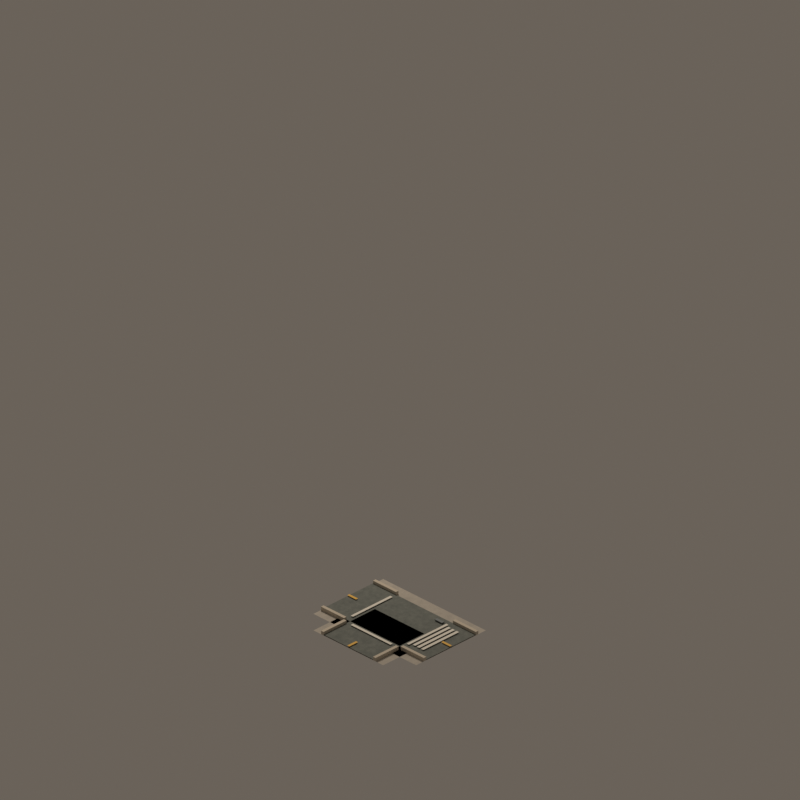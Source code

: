 # Source: road_mask_14.blend  (saved by Blender 4.5.92; exported with 4.5.12 LTS)
import bpy
from mathutils import Matrix  # noqa: F401  (used for matrix-valued properties, if any)

bpy.ops.wm.read_factory_settings(use_empty=True)
scene = bpy.context.scene
scene.name = 'CitySimContinuousStreet_road_mask_14'

# ---- materials (node trees are filled in below, after node groups)
mat_continuouswarmconcretesidewalk = bpy.data.materials.new('ContinuousWarmConcreteSidewalk')
mat_continuouswarmconcretesidewalk.diffuse_color = (0.54, 0.505, 0.44, 1.0)
mat_continuousrichcharcoalasphalt = bpy.data.materials.new('ContinuousRichCharcoalAsphalt')
mat_continuousrichcharcoalasphalt.diffuse_color = (0.205, 0.225, 0.205, 1.0)
mat_continuouscutstonecurb = bpy.data.materials.new('ContinuousCutStoneCurb')
mat_continuouscutstonecurb.diffuse_color = (0.62, 0.56, 0.46, 1.0)
mat_continuouswarmochrecentermarking = bpy.data.materials.new('ContinuousWarmOchreCenterMarking')
mat_continuouswarmochrecentermarking.diffuse_color = (0.82, 0.49, 0.07, 1.0)
mat_continuouswarmwhitemarking = bpy.data.materials.new('ContinuousWarmWhiteMarking')
mat_continuouswarmwhitemarking.diffuse_color = (0.82, 0.8, 0.72, 1.0)
mat_continuousroadiron = bpy.data.materials.new('ContinuousRoadIron')
mat_continuousroadiron.diffuse_color = (0.09, 0.105, 0.11, 1.0)

# ---- material node trees
mat_continuouswarmconcretesidewalk.use_nodes = True; mat_continuouswarmconcretesidewalk.node_tree.nodes.clear()
_N = mat_continuouswarmconcretesidewalk.node_tree.nodes; _L = mat_continuouswarmconcretesidewalk.node_tree.links
n0 = _N.new('ShaderNodeBsdfPrincipled'); n0.name = 'Principled BSDF'; n0.location = (-200, 100)
n0.inputs[2].default_value = 0.91
n1 = _N.new('ShaderNodeOutputMaterial'); n1.name = 'Material Output'; n1.location = (200, 100)
n2 = _N.new('ShaderNodeNewGeometry'); n2.name = 'Geometry'; n2.location = (0, 0)
n3 = _N.new('ShaderNodeSeparateXYZ'); n3.name = 'Separate XYZ'; n3.location = (0, 0)
n4 = _N.new('ShaderNodeMath'); n4.name = 'Math'; n4.location = (0, 0)
n4.operation = 'MULTIPLY'
n4.inputs[1].default_value = 3.142
n5 = _N.new('ShaderNodeMath'); n5.name = 'Math.001'; n5.location = (0, 0)
n5.operation = 'SINE'
n6 = _N.new('ShaderNodeMath'); n6.name = 'Math.002'; n6.location = (0, 0)
n6.operation = 'MULTIPLY'
n6.inputs[1].default_value = 3.142
n7 = _N.new('ShaderNodeMath'); n7.name = 'Math.003'; n7.location = (0, 0)
n7.inputs[1].default_value = 1.571
n8 = _N.new('ShaderNodeMath'); n8.name = 'Math.004'; n8.location = (0, 0)
n8.operation = 'SINE'
n9 = _N.new('ShaderNodeMath'); n9.name = 'Math.005'; n9.location = (0, 0)
n9.operation = 'MULTIPLY'
n9.inputs[1].default_value = 3.142
n10 = _N.new('ShaderNodeMath'); n10.name = 'Math.006'; n10.location = (0, 0)
n10.operation = 'SINE'
n11 = _N.new('ShaderNodeMath'); n11.name = 'Math.007'; n11.location = (0, 0)
n11.operation = 'MULTIPLY'
n11.inputs[1].default_value = 3.142
n12 = _N.new('ShaderNodeMath'); n12.name = 'Math.008'; n12.location = (0, 0)
n12.inputs[1].default_value = 1.571
n13 = _N.new('ShaderNodeMath'); n13.name = 'Math.009'; n13.location = (0, 0)
n13.operation = 'SINE'
n14 = _N.new('ShaderNodeCombineXYZ'); n14.name = 'Combine XYZ'; n14.location = (0, 0)
n15 = _N.new('ShaderNodeTexNoise'); n15.name = 'Noise Texture'; n15.location = (0, 0)
n15.noise_dimensions = '4D'
n15.inputs[2].default_value = 2.1
n15.inputs[3].default_value = 4.0
n15.inputs[4].default_value = 0.72
n16 = _N.new('ShaderNodeValToRGB'); n16.name = 'Color Ramp'; n16.location = (0, 0)
while len(n16.color_ramp.elements) > 1: n16.color_ramp.elements.remove(n16.color_ramp.elements[-1])
n16.color_ramp.elements[0].position = 0.22; n16.color_ramp.elements[0].color = (0.39, 0.37, 0.33, 1.0)
_e = n16.color_ramp.elements.new(0.78); _e.color = (0.54, 0.505, 0.44, 1.0)
n17 = _N.new('ShaderNodeBump'); n17.name = 'Bump'; n17.location = (0, 0)
n17.inputs[0].default_value = 0.025
n17.inputs[1].default_value = 0.018
_L.new(n0.outputs[0], n1.inputs[0])
_L.new(n2.outputs[0], n3.inputs[0])
_L.new(n3.outputs[0], n4.inputs[0])
_L.new(n4.outputs[0], n5.inputs[0])
_L.new(n3.outputs[0], n6.inputs[0])
_L.new(n6.outputs[0], n7.inputs[0])
_L.new(n7.outputs[0], n8.inputs[0])
_L.new(n3.outputs[1], n9.inputs[0])
_L.new(n9.outputs[0], n10.inputs[0])
_L.new(n3.outputs[1], n11.inputs[0])
_L.new(n11.outputs[0], n12.inputs[0])
_L.new(n12.outputs[0], n13.inputs[0])
_L.new(n5.outputs[0], n14.inputs[0])
_L.new(n8.outputs[0], n14.inputs[1])
_L.new(n10.outputs[0], n14.inputs[2])
_L.new(n14.outputs[0], n15.inputs[0])
_L.new(n13.outputs[0], n15.inputs[1])
_L.new(n15.outputs[0], n16.inputs[0])
_L.new(n16.outputs[0], n0.inputs[0])
_L.new(n15.outputs[0], n17.inputs[3])
_L.new(n17.outputs[0], n0.inputs[5])
n1.is_active_output = True
mat_continuousrichcharcoalasphalt.use_nodes = True; mat_continuousrichcharcoalasphalt.node_tree.nodes.clear()
_N = mat_continuousrichcharcoalasphalt.node_tree.nodes; _L = mat_continuousrichcharcoalasphalt.node_tree.links
n0 = _N.new('ShaderNodeBsdfPrincipled'); n0.name = 'Principled BSDF'; n0.location = (-200, 100)
n0.inputs[2].default_value = 0.87
n1 = _N.new('ShaderNodeOutputMaterial'); n1.name = 'Material Output'; n1.location = (200, 100)
n2 = _N.new('ShaderNodeNewGeometry'); n2.name = 'Geometry'; n2.location = (0, 0)
n3 = _N.new('ShaderNodeSeparateXYZ'); n3.name = 'Separate XYZ'; n3.location = (0, 0)
n4 = _N.new('ShaderNodeMath'); n4.name = 'Math'; n4.location = (0, 0)
n4.operation = 'MULTIPLY'
n4.inputs[1].default_value = 3.142
n5 = _N.new('ShaderNodeMath'); n5.name = 'Math.001'; n5.location = (0, 0)
n5.operation = 'SINE'
n6 = _N.new('ShaderNodeMath'); n6.name = 'Math.002'; n6.location = (0, 0)
n6.operation = 'MULTIPLY'
n6.inputs[1].default_value = 3.142
n7 = _N.new('ShaderNodeMath'); n7.name = 'Math.003'; n7.location = (0, 0)
n7.inputs[1].default_value = 1.571
n8 = _N.new('ShaderNodeMath'); n8.name = 'Math.004'; n8.location = (0, 0)
n8.operation = 'SINE'
n9 = _N.new('ShaderNodeMath'); n9.name = 'Math.005'; n9.location = (0, 0)
n9.operation = 'MULTIPLY'
n9.inputs[1].default_value = 3.142
n10 = _N.new('ShaderNodeMath'); n10.name = 'Math.006'; n10.location = (0, 0)
n10.operation = 'SINE'
n11 = _N.new('ShaderNodeMath'); n11.name = 'Math.007'; n11.location = (0, 0)
n11.operation = 'MULTIPLY'
n11.inputs[1].default_value = 3.142
n12 = _N.new('ShaderNodeMath'); n12.name = 'Math.008'; n12.location = (0, 0)
n12.inputs[1].default_value = 1.571
n13 = _N.new('ShaderNodeMath'); n13.name = 'Math.009'; n13.location = (0, 0)
n13.operation = 'SINE'
n14 = _N.new('ShaderNodeCombineXYZ'); n14.name = 'Combine XYZ'; n14.location = (0, 0)
n15 = _N.new('ShaderNodeTexNoise'); n15.name = 'Noise Texture'; n15.location = (0, 0)
n15.noise_dimensions = '4D'
n15.inputs[2].default_value = 3.4
n15.inputs[3].default_value = 4.0
n15.inputs[4].default_value = 0.72
n16 = _N.new('ShaderNodeValToRGB'); n16.name = 'Color Ramp'; n16.location = (0, 0)
while len(n16.color_ramp.elements) > 1: n16.color_ramp.elements.remove(n16.color_ramp.elements[-1])
n16.color_ramp.elements[0].position = 0.22; n16.color_ramp.elements[0].color = (0.105, 0.122, 0.115, 1.0)
_e = n16.color_ramp.elements.new(0.78); _e.color = (0.205, 0.225, 0.205, 1.0)
n17 = _N.new('ShaderNodeBump'); n17.name = 'Bump'; n17.location = (0, 0)
n17.inputs[0].default_value = 0.055
n17.inputs[1].default_value = 0.018
_L.new(n0.outputs[0], n1.inputs[0])
_L.new(n2.outputs[0], n3.inputs[0])
_L.new(n3.outputs[0], n4.inputs[0])
_L.new(n4.outputs[0], n5.inputs[0])
_L.new(n3.outputs[0], n6.inputs[0])
_L.new(n6.outputs[0], n7.inputs[0])
_L.new(n7.outputs[0], n8.inputs[0])
_L.new(n3.outputs[1], n9.inputs[0])
_L.new(n9.outputs[0], n10.inputs[0])
_L.new(n3.outputs[1], n11.inputs[0])
_L.new(n11.outputs[0], n12.inputs[0])
_L.new(n12.outputs[0], n13.inputs[0])
_L.new(n5.outputs[0], n14.inputs[0])
_L.new(n8.outputs[0], n14.inputs[1])
_L.new(n10.outputs[0], n14.inputs[2])
_L.new(n14.outputs[0], n15.inputs[0])
_L.new(n13.outputs[0], n15.inputs[1])
_L.new(n15.outputs[0], n16.inputs[0])
_L.new(n16.outputs[0], n0.inputs[0])
_L.new(n15.outputs[0], n17.inputs[3])
_L.new(n17.outputs[0], n0.inputs[5])
n1.is_active_output = True
mat_continuouscutstonecurb.use_nodes = True; mat_continuouscutstonecurb.node_tree.nodes.clear()
_N = mat_continuouscutstonecurb.node_tree.nodes; _L = mat_continuouscutstonecurb.node_tree.links
n0 = _N.new('ShaderNodeBsdfPrincipled'); n0.name = 'Principled BSDF'; n0.location = (-200, 100)
n0.inputs[0].default_value = (0.62, 0.56, 0.46, 1.0)
n0.inputs[2].default_value = 0.88
n1 = _N.new('ShaderNodeOutputMaterial'); n1.name = 'Material Output'; n1.location = (200, 100)
_L.new(n0.outputs[0], n1.inputs[0])
n1.is_active_output = True
mat_continuouswarmochrecentermarking.use_nodes = True; mat_continuouswarmochrecentermarking.node_tree.nodes.clear()
_N = mat_continuouswarmochrecentermarking.node_tree.nodes; _L = mat_continuouswarmochrecentermarking.node_tree.links
n0 = _N.new('ShaderNodeBsdfPrincipled'); n0.name = 'Principled BSDF'; n0.location = (-200, 100)
n0.inputs[0].default_value = (0.82, 0.49, 0.07, 1.0)
n0.inputs[2].default_value = 0.72
n1 = _N.new('ShaderNodeOutputMaterial'); n1.name = 'Material Output'; n1.location = (200, 100)
_L.new(n0.outputs[0], n1.inputs[0])
n1.is_active_output = True
mat_continuouswarmwhitemarking.use_nodes = True; mat_continuouswarmwhitemarking.node_tree.nodes.clear()
_N = mat_continuouswarmwhitemarking.node_tree.nodes; _L = mat_continuouswarmwhitemarking.node_tree.links
n0 = _N.new('ShaderNodeBsdfPrincipled'); n0.name = 'Principled BSDF'; n0.location = (-200, 100)
n0.inputs[0].default_value = (0.82, 0.8, 0.72, 1.0)
n0.inputs[2].default_value = 0.75
n1 = _N.new('ShaderNodeOutputMaterial'); n1.name = 'Material Output'; n1.location = (200, 100)
_L.new(n0.outputs[0], n1.inputs[0])
n1.is_active_output = True
mat_continuousroadiron.use_nodes = True; mat_continuousroadiron.node_tree.nodes.clear()
_N = mat_continuousroadiron.node_tree.nodes; _L = mat_continuousroadiron.node_tree.links
n0 = _N.new('ShaderNodeBsdfPrincipled'); n0.name = 'Principled BSDF'; n0.location = (-200, 100)
n0.inputs[0].default_value = (0.09, 0.105, 0.11, 1.0)
n0.inputs[1].default_value = 0.58
n0.inputs[2].default_value = 0.54
n1 = _N.new('ShaderNodeOutputMaterial'); n1.name = 'Material Output'; n1.location = (200, 100)
_L.new(n0.outputs[0], n1.inputs[0])
n1.is_active_output = True

# ---- world
world_citysimworld = bpy.data.worlds.new('CitySimWorld'); scene.world = world_citysimworld
world_citysimworld.use_nodes = True; world_citysimworld.node_tree.nodes.clear()
_N = world_citysimworld.node_tree.nodes; _L = world_citysimworld.node_tree.links
n0 = _N.new('ShaderNodeBackground'); n0.name = 'Background'; n0.location = (-200, 100)
n0.inputs[0].default_value = (0.2, 0.17, 0.14, 1.0)
n0.inputs[1].default_value = 0.72
n1 = _N.new('ShaderNodeOutputWorld'); n1.name = 'World Output'; n1.location = (200, 100)
_L.new(n0.outputs[0], n1.inputs[0])
n1.is_active_output = True

# ---- cameras
cam_camne = bpy.data.cameras.new('camNE')
cam_camne.type = 'ORTHO'
cam_camne.ortho_scale = 12.34
cam_camne.shift_y = 0.2812
cam_camse = bpy.data.cameras.new('camSE')
cam_camse.type = 'ORTHO'
cam_camse.ortho_scale = 12.34
cam_camse.shift_y = 0.2812
cam_camsw = bpy.data.cameras.new('camSW')
cam_camsw.type = 'ORTHO'
cam_camsw.ortho_scale = 12.34
cam_camsw.shift_y = 0.2812
cam_camnw = bpy.data.cameras.new('camNW')
cam_camnw.type = 'ORTHO'
cam_camnw.ortho_scale = 12.34
cam_camnw.shift_y = 0.2812

# ---- lights
light_citysimkey = bpy.data.lights.new('CitySimKey', 'AREA')
light_citysimkey.color = (1.0, 0.86, 0.72)
light_citysimkey.energy = 1100.0
light_citysimkey.shape = 'DISK'
light_citysimkey.size = 5.0

# ---- meshes
me_walkarmeastmesh = bpy.data.meshes.new('WalkArmEastMesh')
me_walkarmeastmesh.from_pydata([(-0.76, -1.12, 0.04), (0.76, -1.12, 0.04), (0.76, 0.0, 0.04), (-0.76, 0.0, 0.04)], [], [(0, 1, 2, 3)])
me_walkarmeastmesh.materials.append(mat_continuouswarmconcretesidewalk)
me_walkarmeastmesh.update()
me_roadarmeastmesh = bpy.data.meshes.new('RoadArmEastMesh')
me_roadarmeastmesh.from_pydata([(-0.54, -1.12, 0.055), (0.54, -1.12, 0.055), (0.54, 0.0, 0.055), (-0.54, 0.0, 0.055)], [], [(0, 1, 2, 3)])
me_roadarmeastmesh.materials.append(mat_continuousrichcharcoalasphalt)
me_roadarmeastmesh.update()
me_walkarmsouthmesh = bpy.data.meshes.new('WalkArmSouthMesh')
me_walkarmsouthmesh.from_pydata([(0.0, -0.76, 0.04), (1.12, -0.76, 0.04), (1.12, 0.76, 0.04), (0.0, 0.76, 0.04)], [], [(0, 1, 2, 3)])
me_walkarmsouthmesh.materials.append(mat_continuouswarmconcretesidewalk)
me_walkarmsouthmesh.update()
me_roadarmsouthmesh = bpy.data.meshes.new('RoadArmSouthMesh')
me_roadarmsouthmesh.from_pydata([(0.0, -0.54, 0.055), (1.12, -0.54, 0.055), (1.12, 0.54, 0.055), (0.0, 0.54, 0.055)], [], [(0, 1, 2, 3)])
me_roadarmsouthmesh.materials.append(mat_continuousrichcharcoalasphalt)
me_roadarmsouthmesh.update()
me_walkarmwestmesh = bpy.data.meshes.new('WalkArmWestMesh')
me_walkarmwestmesh.from_pydata([(-0.76, 0.0, 0.04), (0.76, 0.0, 0.04), (0.76, 1.12, 0.04), (-0.76, 1.12, 0.04)], [], [(0, 1, 2, 3)])
me_walkarmwestmesh.materials.append(mat_continuouswarmconcretesidewalk)
me_walkarmwestmesh.update()
me_roadarmwestmesh = bpy.data.meshes.new('RoadArmWestMesh')
me_roadarmwestmesh.from_pydata([(-0.54, 0.0, 0.055), (0.54, 0.0, 0.055), (0.54, 1.12, 0.055), (-0.54, 1.12, 0.055)], [], [(0, 1, 2, 3)])
me_roadarmwestmesh.materials.append(mat_continuousrichcharcoalasphalt)
me_roadarmwestmesh.update()
me_curbeastleftmesh = bpy.data.meshes.new('CurbEastLeftMesh')
me_curbeastleftmesh.from_pydata([(-0.595, -1.12, 0.04), (-0.54, -1.12, 0.04), (-0.54, -0.62, 0.04), (-0.595, -0.62, 0.04), (-0.595, -1.12, 0.102), (-0.54, -1.12, 0.102), (-0.54, -0.62, 0.102), (-0.595, -0.62, 0.102)], [], [(0, 1, 2, 3), (4, 7, 6, 5), (0, 4, 5, 1), (1, 5, 6, 2), (2, 6, 7, 3), (4, 0, 3, 7)])
me_curbeastleftmesh.materials.append(mat_continuouscutstonecurb)
me_curbeastleftmesh.update()
me_curbeastrightmesh = bpy.data.meshes.new('CurbEastRightMesh')
me_curbeastrightmesh.from_pydata([(0.54, -1.12, 0.04), (0.595, -1.12, 0.04), (0.595, -0.62, 0.04), (0.54, -0.62, 0.04), (0.54, -1.12, 0.102), (0.595, -1.12, 0.102), (0.595, -0.62, 0.102), (0.54, -0.62, 0.102)], [], [(0, 1, 2, 3), (4, 7, 6, 5), (0, 4, 5, 1), (1, 5, 6, 2), (2, 6, 7, 3), (4, 0, 3, 7)])
me_curbeastrightmesh.materials.append(mat_continuouscutstonecurb)
me_curbeastrightmesh.update()
me_curbsouthleftmesh = bpy.data.meshes.new('CurbSouthLeftMesh')
me_curbsouthleftmesh.from_pydata([(0.62, -0.595, 0.04), (1.12, -0.595, 0.04), (1.12, -0.54, 0.04), (0.62, -0.54, 0.04), (0.62, -0.595, 0.102), (1.12, -0.595, 0.102), (1.12, -0.54, 0.102), (0.62, -0.54, 0.102)], [], [(0, 1, 2, 3), (4, 7, 6, 5), (0, 4, 5, 1), (1, 5, 6, 2), (2, 6, 7, 3), (4, 0, 3, 7)])
me_curbsouthleftmesh.materials.append(mat_continuouscutstonecurb)
me_curbsouthleftmesh.update()
me_curbsouthrightmesh = bpy.data.meshes.new('CurbSouthRightMesh')
me_curbsouthrightmesh.from_pydata([(0.62, 0.54, 0.04), (1.12, 0.54, 0.04), (1.12, 0.595, 0.04), (0.62, 0.595, 0.04), (0.62, 0.54, 0.102), (1.12, 0.54, 0.102), (1.12, 0.595, 0.102), (0.62, 0.595, 0.102)], [], [(0, 1, 2, 3), (4, 7, 6, 5), (0, 4, 5, 1), (1, 5, 6, 2), (2, 6, 7, 3), (4, 0, 3, 7)])
me_curbsouthrightmesh.materials.append(mat_continuouscutstonecurb)
me_curbsouthrightmesh.update()
me_curbwestleftmesh = bpy.data.meshes.new('CurbWestLeftMesh')
me_curbwestleftmesh.from_pydata([(0.54, 0.62, 0.04), (0.595, 0.62, 0.04), (0.595, 1.12, 0.04), (0.54, 1.12, 0.04), (0.54, 0.62, 0.102), (0.595, 0.62, 0.102), (0.595, 1.12, 0.102), (0.54, 1.12, 0.102)], [], [(0, 1, 2, 3), (4, 7, 6, 5), (0, 4, 5, 1), (1, 5, 6, 2), (2, 6, 7, 3), (4, 0, 3, 7)])
me_curbwestleftmesh.materials.append(mat_continuouscutstonecurb)
me_curbwestleftmesh.update()
me_curbwestrightmesh = bpy.data.meshes.new('CurbWestRightMesh')
me_curbwestrightmesh.from_pydata([(-0.595, 0.62, 0.04), (-0.54, 0.62, 0.04), (-0.54, 1.12, 0.04), (-0.595, 1.12, 0.04), (-0.595, 0.62, 0.102), (-0.54, 0.62, 0.102), (-0.54, 1.12, 0.102), (-0.595, 1.12, 0.102)], [], [(0, 1, 2, 3), (4, 7, 6, 5), (0, 4, 5, 1), (1, 5, 6, 2), (2, 6, 7, 3), (4, 0, 3, 7)])
me_curbwestrightmesh.materials.append(mat_continuouscutstonecurb)
me_curbwestrightmesh.update()
me_centerlineeastdash2mesh = bpy.data.meshes.new('CenterlineEastDash2Mesh')
me_centerlineeastdash2mesh.from_pydata([(-0.0225, -1.12, 0.073), (0.0225, -1.12, 0.073), (0.0225, -0.93, 0.073), (-0.0225, -0.93, 0.073)], [], [(0, 1, 2, 3)])
me_centerlineeastdash2mesh.materials.append(mat_continuouswarmochrecentermarking)
me_centerlineeastdash2mesh.update()
me_stopbareastmesh = bpy.data.meshes.new('StopBarEastMesh')
me_stopbareastmesh.from_pydata([(-0.432, -0.635, 0.074), (0.432, -0.635, 0.074), (0.432, -0.585, 0.074), (-0.432, -0.585, 0.074)], [], [(0, 1, 2, 3)])
me_stopbareastmesh.materials.append(mat_continuouswarmwhitemarking)
me_stopbareastmesh.update()
me_centerlinesouthdash2mesh = bpy.data.meshes.new('CenterlineSouthDash2Mesh')
me_centerlinesouthdash2mesh.from_pydata([(0.93, -0.0225, 0.073), (1.12, -0.0225, 0.073), (1.12, 0.0225, 0.073), (0.93, 0.0225, 0.073)], [], [(0, 1, 2, 3)])
me_centerlinesouthdash2mesh.materials.append(mat_continuouswarmochrecentermarking)
me_centerlinesouthdash2mesh.update()
me_stopbarsouthmesh = bpy.data.meshes.new('StopBarSouthMesh')
me_stopbarsouthmesh.from_pydata([(0.585, -0.432, 0.074), (0.635, -0.432, 0.074), (0.635, 0.432, 0.074), (0.585, 0.432, 0.074)], [], [(0, 1, 2, 3)])
me_stopbarsouthmesh.materials.append(mat_continuouswarmwhitemarking)
me_stopbarsouthmesh.update()
me_centerlinewestdash2mesh = bpy.data.meshes.new('CenterlineWestDash2Mesh')
me_centerlinewestdash2mesh.from_pydata([(-0.0225, 0.93, 0.073), (0.0225, 0.93, 0.073), (0.0225, 1.12, 0.073), (-0.0225, 1.12, 0.073)], [], [(0, 1, 2, 3)])
me_centerlinewestdash2mesh.materials.append(mat_continuouswarmochrecentermarking)
me_centerlinewestdash2mesh.update()
me_stopbarwestmesh = bpy.data.meshes.new('StopBarWestMesh')
me_stopbarwestmesh.from_pydata([(-0.432, 0.585, 0.074), (0.432, 0.585, 0.074), (0.432, 0.635, 0.074), (-0.432, 0.635, 0.074)], [], [(0, 1, 2, 3)])
me_stopbarwestmesh.materials.append(mat_continuouswarmwhitemarking)
me_stopbarwestmesh.update()
me_crosswalkwest0mesh = bpy.data.meshes.new('CrosswalkWest0Mesh')
me_crosswalkwest0mesh.from_pydata([(-0.3888, 0.673, 0.074), (0.3888, 0.673, 0.074), (0.3888, 0.727, 0.074), (-0.3888, 0.727, 0.074)], [], [(0, 1, 2, 3)])
me_crosswalkwest0mesh.materials.append(mat_continuouswarmwhitemarking)
me_crosswalkwest0mesh.update()
me_crosswalkwest1mesh = bpy.data.meshes.new('CrosswalkWest1Mesh')
me_crosswalkwest1mesh.from_pydata([(-0.3888, 0.763, 0.074), (0.3888, 0.763, 0.074), (0.3888, 0.817, 0.074), (-0.3888, 0.817, 0.074)], [], [(0, 1, 2, 3)])
me_crosswalkwest1mesh.materials.append(mat_continuouswarmwhitemarking)
me_crosswalkwest1mesh.update()
me_crosswalkwest2mesh = bpy.data.meshes.new('CrosswalkWest2Mesh')
me_crosswalkwest2mesh.from_pydata([(-0.3888, 0.853, 0.074), (0.3888, 0.853, 0.074), (0.3888, 0.907, 0.074), (-0.3888, 0.907, 0.074)], [], [(0, 1, 2, 3)])
me_crosswalkwest2mesh.materials.append(mat_continuouswarmwhitemarking)
me_crosswalkwest2mesh.update()
me_catchbasinmesh = bpy.data.meshes.new('CatchBasinMesh')
me_catchbasinmesh.from_pydata([(-0.4475, 0.37, 0.067), (-0.3925, 0.37, 0.067), (-0.3925, 0.53, 0.067), (-0.4475, 0.53, 0.067), (-0.4475, 0.37, 0.081), (-0.3925, 0.37, 0.081), (-0.3925, 0.53, 0.081), (-0.4475, 0.53, 0.081)], [], [(0, 1, 2, 3), (4, 7, 6, 5), (0, 4, 5, 1), (1, 5, 6, 2), (2, 6, 7, 3), (4, 0, 3, 7)])
me_catchbasinmesh.materials.append(mat_continuousroadiron)
me_catchbasinmesh.update()

# ---- objects
ob_assetroot = bpy.data.objects.new('AssetRoot', None)
ob_footprintpivot = bpy.data.objects.new('FootprintPivot', None)
ob_walkarmeast = bpy.data.objects.new('WalkArmEast', me_walkarmeastmesh)
ob_roadarmeast = bpy.data.objects.new('RoadArmEast', me_roadarmeastmesh)
ob_socket_east = bpy.data.objects.new('Socket_East', None)
ob_walkarmsouth = bpy.data.objects.new('WalkArmSouth', me_walkarmsouthmesh)
ob_roadarmsouth = bpy.data.objects.new('RoadArmSouth', me_roadarmsouthmesh)
ob_socket_south = bpy.data.objects.new('Socket_South', None)
ob_walkarmwest = bpy.data.objects.new('WalkArmWest', me_walkarmwestmesh)
ob_roadarmwest = bpy.data.objects.new('RoadArmWest', me_roadarmwestmesh)
ob_socket_west = bpy.data.objects.new('Socket_West', None)
ob_curbeastleft = bpy.data.objects.new('CurbEastLeft', me_curbeastleftmesh)
ob_curbeastright = bpy.data.objects.new('CurbEastRight', me_curbeastrightmesh)
ob_curbsouthleft = bpy.data.objects.new('CurbSouthLeft', me_curbsouthleftmesh)
ob_curbsouthright = bpy.data.objects.new('CurbSouthRight', me_curbsouthrightmesh)
ob_curbwestleft = bpy.data.objects.new('CurbWestLeft', me_curbwestleftmesh)
ob_curbwestright = bpy.data.objects.new('CurbWestRight', me_curbwestrightmesh)
ob_centerlineeastdash2 = bpy.data.objects.new('CenterlineEastDash2', me_centerlineeastdash2mesh)
ob_stopbareast = bpy.data.objects.new('StopBarEast', me_stopbareastmesh)
ob_centerlinesouthdash2 = bpy.data.objects.new('CenterlineSouthDash2', me_centerlinesouthdash2mesh)
ob_stopbarsouth = bpy.data.objects.new('StopBarSouth', me_stopbarsouthmesh)
ob_centerlinewestdash2 = bpy.data.objects.new('CenterlineWestDash2', me_centerlinewestdash2mesh)
ob_stopbarwest = bpy.data.objects.new('StopBarWest', me_stopbarwestmesh)
ob_crosswalkwest0 = bpy.data.objects.new('CrosswalkWest0', me_crosswalkwest0mesh)
ob_crosswalkwest1 = bpy.data.objects.new('CrosswalkWest1', me_crosswalkwest1mesh)
ob_crosswalkwest2 = bpy.data.objects.new('CrosswalkWest2', me_crosswalkwest2mesh)
ob_catchbasin = bpy.data.objects.new('CatchBasin', me_catchbasinmesh)
ob_camne = bpy.data.objects.new('camNE', cam_camne)
ob_camse = bpy.data.objects.new('camSE', cam_camse)
ob_camsw = bpy.data.objects.new('camSW', cam_camsw)
ob_camnw = bpy.data.objects.new('camNW', cam_camnw)
ob_citysimkey = bpy.data.objects.new('CitySimKey', light_citysimkey)

# ---- transforms, parenting, visibility, modifiers, constraints
ob_assetroot.location = (0.0, 0.0, 0.0)
ob_footprintpivot.parent = ob_assetroot
ob_footprintpivot.location = (0.0, 0.0, 0.0)
ob_footprintpivot.empty_display_type = 'CIRCLE'
ob_footprintpivot.empty_display_size = 0.12
ob_walkarmeast.parent = ob_assetroot
ob_walkarmeast.location = (0.0, 0.0, 0.0)
ob_roadarmeast.parent = ob_assetroot
ob_roadarmeast.location = (0.0, 0.0, 0.0)
ob_socket_east.parent = ob_assetroot
ob_socket_east.location = (0.0, -1.0, 0.035)
ob_socket_east.empty_display_size = 0.1
ob_walkarmsouth.parent = ob_assetroot
ob_walkarmsouth.location = (0.0, 0.0, 0.0)
ob_roadarmsouth.parent = ob_assetroot
ob_roadarmsouth.location = (0.0, 0.0, 0.0)
ob_socket_south.parent = ob_assetroot
ob_socket_south.location = (1.0, 0.0, 0.035)
ob_socket_south.empty_display_size = 0.1
ob_walkarmwest.parent = ob_assetroot
ob_walkarmwest.location = (0.0, 0.0, 0.0)
ob_roadarmwest.parent = ob_assetroot
ob_roadarmwest.location = (0.0, 0.0, 0.0)
ob_socket_west.parent = ob_assetroot
ob_socket_west.location = (0.0, 1.0, 0.035)
ob_socket_west.empty_display_size = 0.1
ob_curbeastleft.parent = ob_assetroot
ob_curbeastleft.location = (0.0, 0.0, 0.0)
ob_curbeastright.parent = ob_assetroot
ob_curbeastright.location = (0.0, 0.0, 0.0)
ob_curbsouthleft.parent = ob_assetroot
ob_curbsouthleft.location = (0.0, 0.0, 0.0)
ob_curbsouthright.parent = ob_assetroot
ob_curbsouthright.location = (0.0, 0.0, 0.0)
ob_curbwestleft.parent = ob_assetroot
ob_curbwestleft.location = (0.0, 0.0, 0.0)
ob_curbwestright.parent = ob_assetroot
ob_curbwestright.location = (0.0, 0.0, 0.0)
ob_centerlineeastdash2.parent = ob_assetroot
ob_centerlineeastdash2.location = (0.0, 0.0, 0.0)
ob_stopbareast.parent = ob_assetroot
ob_stopbareast.location = (0.0, 0.0, 0.0)
ob_centerlinesouthdash2.parent = ob_assetroot
ob_centerlinesouthdash2.location = (0.0, 0.0, 0.0)
ob_stopbarsouth.parent = ob_assetroot
ob_stopbarsouth.location = (0.0, 0.0, 0.0)
ob_centerlinewestdash2.parent = ob_assetroot
ob_centerlinewestdash2.location = (0.0, 0.0, 0.0)
ob_stopbarwest.parent = ob_assetroot
ob_stopbarwest.location = (0.0, 0.0, 0.0)
ob_crosswalkwest0.parent = ob_assetroot
ob_crosswalkwest0.location = (0.0, 0.0, 0.0)
ob_crosswalkwest1.parent = ob_assetroot
ob_crosswalkwest1.location = (0.0, 0.0, 0.0)
ob_crosswalkwest2.parent = ob_assetroot
ob_crosswalkwest2.location = (0.0, 0.0, 0.0)
ob_catchbasin.parent = ob_assetroot
ob_catchbasin.location = (0.0, 0.0, 0.0)
ob_camne.location = (19.6, 19.6, 16.0)
ob_camne.rotation_euler = (1.047, 1.96e-08, 2.356)
ob_camse.location = (19.6, -19.6, 16.0)
ob_camse.rotation_euler = (1.047, -9.073e-08, 0.7854)
ob_camsw.location = (-19.6, -19.6, 16.0)
ob_camsw.rotation_euler = (1.047, 9.073e-08, -0.7854)
ob_camnw.location = (-19.6, 19.6, 16.0)
ob_camnw.rotation_euler = (1.047, -1.96e-08, -2.356)
ob_citysimkey.location = (-6.0, -8.0, 12.0)
ob_citysimkey.rotation_euler = (0.6947, -4.874e-08, -0.6435)

# ---- collection membership
scene.collection.objects.link(ob_assetroot)
scene.collection.objects.link(ob_footprintpivot)
scene.collection.objects.link(ob_walkarmeast)
scene.collection.objects.link(ob_roadarmeast)
scene.collection.objects.link(ob_socket_east)
scene.collection.objects.link(ob_walkarmsouth)
scene.collection.objects.link(ob_roadarmsouth)
scene.collection.objects.link(ob_socket_south)
scene.collection.objects.link(ob_walkarmwest)
scene.collection.objects.link(ob_roadarmwest)
scene.collection.objects.link(ob_socket_west)
scene.collection.objects.link(ob_curbeastleft)
scene.collection.objects.link(ob_curbeastright)
scene.collection.objects.link(ob_curbsouthleft)
scene.collection.objects.link(ob_curbsouthright)
scene.collection.objects.link(ob_curbwestleft)
scene.collection.objects.link(ob_curbwestright)
scene.collection.objects.link(ob_centerlineeastdash2)
scene.collection.objects.link(ob_stopbareast)
scene.collection.objects.link(ob_centerlinesouthdash2)
scene.collection.objects.link(ob_stopbarsouth)
scene.collection.objects.link(ob_centerlinewestdash2)
scene.collection.objects.link(ob_stopbarwest)
scene.collection.objects.link(ob_crosswalkwest0)
scene.collection.objects.link(ob_crosswalkwest1)
scene.collection.objects.link(ob_crosswalkwest2)
scene.collection.objects.link(ob_catchbasin)
scene.collection.objects.link(ob_camne)
scene.collection.objects.link(ob_camse)
scene.collection.objects.link(ob_camsw)
scene.collection.objects.link(ob_camnw)
scene.collection.objects.link(ob_citysimkey)

# ---- scene / render settings (as saved in the file)
scene.camera = ob_camne
scene.frame_start = 1; scene.frame_end = 250; scene.frame_set(1)
scene.render.engine = 'BLENDER_EEVEE_NEXT'
scene.render.resolution_x = 384
scene.render.resolution_y = 384
scene.render.film_transparent = True
scene.view_settings.look = 'Medium High Contrast'
scene.view_settings.view_transform = 'Standard'
bpy.context.view_layer.update()
